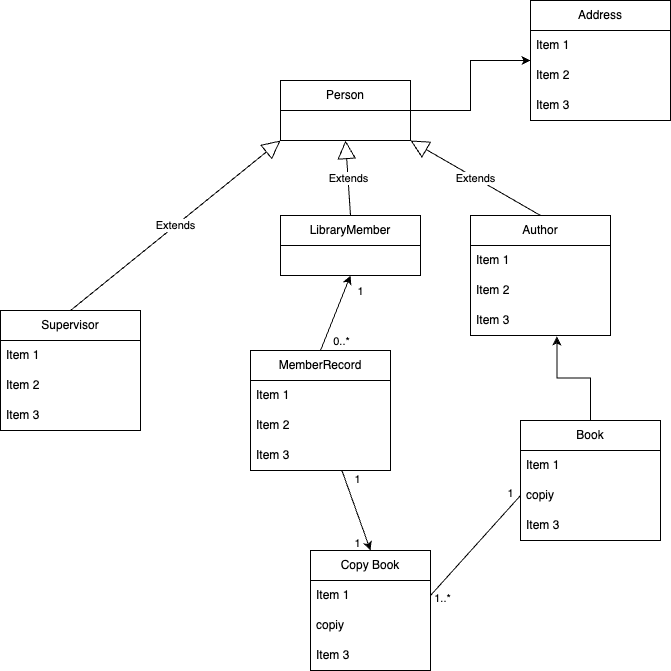

The diagram above was exported from draw.io. Its source (the exported page's mxGraphModel, read from the mxfile embedded in the PNG):
<mxGraphModel dx="1272" dy="728" grid="1" gridSize="10" guides="1" tooltips="1" connect="1" arrows="0" fold="1" page="1" pageScale="1" pageWidth="850" pageHeight="1100" math="0" shadow="0">
  <root>
    <mxCell id="0" />
    <mxCell id="1" parent="0" />
    <mxCell id="vWcxIxfljVqjna-uPl94-1" value="LibraryMember" style="swimlane;fontStyle=0;childLayout=stackLayout;horizontal=1;startSize=30;horizontalStack=0;resizeParent=1;resizeParentMax=0;resizeLast=0;collapsible=1;marginBottom=0;whiteSpace=wrap;html=1;" parent="1" vertex="1">
      <mxGeometry x="320" y="525" width="140" height="60" as="geometry" />
    </mxCell>
    <mxCell id="vWcxIxfljVqjna-uPl94-5" value="Supervisor" style="swimlane;fontStyle=0;childLayout=stackLayout;horizontal=1;startSize=30;horizontalStack=0;resizeParent=1;resizeParentMax=0;resizeLast=0;collapsible=1;marginBottom=0;whiteSpace=wrap;html=1;" parent="1" vertex="1">
      <mxGeometry x="40" y="620" width="140" height="120" as="geometry" />
    </mxCell>
    <mxCell id="vWcxIxfljVqjna-uPl94-6" value="Item 1" style="text;strokeColor=none;fillColor=none;align=left;verticalAlign=middle;spacingLeft=4;spacingRight=4;overflow=hidden;points=[[0,0.5],[1,0.5]];portConstraint=eastwest;rotatable=0;whiteSpace=wrap;html=1;" parent="vWcxIxfljVqjna-uPl94-5" vertex="1">
      <mxGeometry y="30" width="140" height="30" as="geometry" />
    </mxCell>
    <mxCell id="vWcxIxfljVqjna-uPl94-7" value="Item 2" style="text;strokeColor=none;fillColor=none;align=left;verticalAlign=middle;spacingLeft=4;spacingRight=4;overflow=hidden;points=[[0,0.5],[1,0.5]];portConstraint=eastwest;rotatable=0;whiteSpace=wrap;html=1;" parent="vWcxIxfljVqjna-uPl94-5" vertex="1">
      <mxGeometry y="60" width="140" height="30" as="geometry" />
    </mxCell>
    <mxCell id="vWcxIxfljVqjna-uPl94-8" value="Item 3" style="text;strokeColor=none;fillColor=none;align=left;verticalAlign=middle;spacingLeft=4;spacingRight=4;overflow=hidden;points=[[0,0.5],[1,0.5]];portConstraint=eastwest;rotatable=0;whiteSpace=wrap;html=1;" parent="vWcxIxfljVqjna-uPl94-5" vertex="1">
      <mxGeometry y="90" width="140" height="30" as="geometry" />
    </mxCell>
    <mxCell id="vWcxIxfljVqjna-uPl94-41" style="edgeStyle=orthogonalEdgeStyle;rounded=0;orthogonalLoop=1;jettySize=auto;html=1;entryX=0.617;entryY=1.029;entryDx=0;entryDy=0;entryPerimeter=0;" parent="1" source="vWcxIxfljVqjna-uPl94-9" target="vWcxIxfljVqjna-uPl94-24" edge="1">
      <mxGeometry relative="1" as="geometry" />
    </mxCell>
    <mxCell id="vWcxIxfljVqjna-uPl94-9" value="Book" style="swimlane;fontStyle=0;childLayout=stackLayout;horizontal=1;startSize=30;horizontalStack=0;resizeParent=1;resizeParentMax=0;resizeLast=0;collapsible=1;marginBottom=0;whiteSpace=wrap;html=1;" parent="1" vertex="1">
      <mxGeometry x="560" y="730" width="140" height="120" as="geometry" />
    </mxCell>
    <mxCell id="vWcxIxfljVqjna-uPl94-10" value="Item 1" style="text;strokeColor=none;fillColor=none;align=left;verticalAlign=middle;spacingLeft=4;spacingRight=4;overflow=hidden;points=[[0,0.5],[1,0.5]];portConstraint=eastwest;rotatable=0;whiteSpace=wrap;html=1;" parent="vWcxIxfljVqjna-uPl94-9" vertex="1">
      <mxGeometry y="30" width="140" height="30" as="geometry" />
    </mxCell>
    <mxCell id="vWcxIxfljVqjna-uPl94-11" value="copiy" style="text;strokeColor=none;fillColor=none;align=left;verticalAlign=middle;spacingLeft=4;spacingRight=4;overflow=hidden;points=[[0,0.5],[1,0.5]];portConstraint=eastwest;rotatable=0;whiteSpace=wrap;html=1;" parent="vWcxIxfljVqjna-uPl94-9" vertex="1">
      <mxGeometry y="60" width="140" height="30" as="geometry" />
    </mxCell>
    <mxCell id="vWcxIxfljVqjna-uPl94-12" value="Item 3" style="text;strokeColor=none;fillColor=none;align=left;verticalAlign=middle;spacingLeft=4;spacingRight=4;overflow=hidden;points=[[0,0.5],[1,0.5]];portConstraint=eastwest;rotatable=0;whiteSpace=wrap;html=1;" parent="vWcxIxfljVqjna-uPl94-9" vertex="1">
      <mxGeometry y="90" width="140" height="30" as="geometry" />
    </mxCell>
    <mxCell id="vWcxIxfljVqjna-uPl94-17" value="Address" style="swimlane;fontStyle=0;childLayout=stackLayout;horizontal=1;startSize=30;horizontalStack=0;resizeParent=1;resizeParentMax=0;resizeLast=0;collapsible=1;marginBottom=0;whiteSpace=wrap;html=1;" parent="1" vertex="1">
      <mxGeometry x="570" y="310" width="140" height="120" as="geometry" />
    </mxCell>
    <mxCell id="vWcxIxfljVqjna-uPl94-18" value="Item 1" style="text;strokeColor=none;fillColor=none;align=left;verticalAlign=middle;spacingLeft=4;spacingRight=4;overflow=hidden;points=[[0,0.5],[1,0.5]];portConstraint=eastwest;rotatable=0;whiteSpace=wrap;html=1;" parent="vWcxIxfljVqjna-uPl94-17" vertex="1">
      <mxGeometry y="30" width="140" height="30" as="geometry" />
    </mxCell>
    <mxCell id="vWcxIxfljVqjna-uPl94-19" value="Item 2" style="text;strokeColor=none;fillColor=none;align=left;verticalAlign=middle;spacingLeft=4;spacingRight=4;overflow=hidden;points=[[0,0.5],[1,0.5]];portConstraint=eastwest;rotatable=0;whiteSpace=wrap;html=1;" parent="vWcxIxfljVqjna-uPl94-17" vertex="1">
      <mxGeometry y="60" width="140" height="30" as="geometry" />
    </mxCell>
    <mxCell id="vWcxIxfljVqjna-uPl94-20" value="Item 3" style="text;strokeColor=none;fillColor=none;align=left;verticalAlign=middle;spacingLeft=4;spacingRight=4;overflow=hidden;points=[[0,0.5],[1,0.5]];portConstraint=eastwest;rotatable=0;whiteSpace=wrap;html=1;" parent="vWcxIxfljVqjna-uPl94-17" vertex="1">
      <mxGeometry y="90" width="140" height="30" as="geometry" />
    </mxCell>
    <mxCell id="vWcxIxfljVqjna-uPl94-21" value="Author" style="swimlane;fontStyle=0;childLayout=stackLayout;horizontal=1;startSize=30;horizontalStack=0;resizeParent=1;resizeParentMax=0;resizeLast=0;collapsible=1;marginBottom=0;whiteSpace=wrap;html=1;" parent="1" vertex="1">
      <mxGeometry x="510" y="525" width="140" height="120" as="geometry" />
    </mxCell>
    <mxCell id="vWcxIxfljVqjna-uPl94-22" value="Item 1" style="text;strokeColor=none;fillColor=none;align=left;verticalAlign=middle;spacingLeft=4;spacingRight=4;overflow=hidden;points=[[0,0.5],[1,0.5]];portConstraint=eastwest;rotatable=0;whiteSpace=wrap;html=1;" parent="vWcxIxfljVqjna-uPl94-21" vertex="1">
      <mxGeometry y="30" width="140" height="30" as="geometry" />
    </mxCell>
    <mxCell id="vWcxIxfljVqjna-uPl94-23" value="Item 2" style="text;strokeColor=none;fillColor=none;align=left;verticalAlign=middle;spacingLeft=4;spacingRight=4;overflow=hidden;points=[[0,0.5],[1,0.5]];portConstraint=eastwest;rotatable=0;whiteSpace=wrap;html=1;" parent="vWcxIxfljVqjna-uPl94-21" vertex="1">
      <mxGeometry y="60" width="140" height="30" as="geometry" />
    </mxCell>
    <mxCell id="vWcxIxfljVqjna-uPl94-24" value="Item 3" style="text;strokeColor=none;fillColor=none;align=left;verticalAlign=middle;spacingLeft=4;spacingRight=4;overflow=hidden;points=[[0,0.5],[1,0.5]];portConstraint=eastwest;rotatable=0;whiteSpace=wrap;html=1;" parent="vWcxIxfljVqjna-uPl94-21" vertex="1">
      <mxGeometry y="90" width="140" height="30" as="geometry" />
    </mxCell>
    <mxCell id="vWcxIxfljVqjna-uPl94-25" value="MemberRecord" style="swimlane;fontStyle=0;childLayout=stackLayout;horizontal=1;startSize=30;horizontalStack=0;resizeParent=1;resizeParentMax=0;resizeLast=0;collapsible=1;marginBottom=0;whiteSpace=wrap;html=1;" parent="1" vertex="1">
      <mxGeometry x="290" y="660" width="140" height="120" as="geometry" />
    </mxCell>
    <mxCell id="vWcxIxfljVqjna-uPl94-26" value="Item 1" style="text;strokeColor=none;fillColor=none;align=left;verticalAlign=middle;spacingLeft=4;spacingRight=4;overflow=hidden;points=[[0,0.5],[1,0.5]];portConstraint=eastwest;rotatable=0;whiteSpace=wrap;html=1;" parent="vWcxIxfljVqjna-uPl94-25" vertex="1">
      <mxGeometry y="30" width="140" height="30" as="geometry" />
    </mxCell>
    <mxCell id="vWcxIxfljVqjna-uPl94-27" value="Item 2" style="text;strokeColor=none;fillColor=none;align=left;verticalAlign=middle;spacingLeft=4;spacingRight=4;overflow=hidden;points=[[0,0.5],[1,0.5]];portConstraint=eastwest;rotatable=0;whiteSpace=wrap;html=1;" parent="vWcxIxfljVqjna-uPl94-25" vertex="1">
      <mxGeometry y="60" width="140" height="30" as="geometry" />
    </mxCell>
    <mxCell id="vWcxIxfljVqjna-uPl94-28" value="Item 3" style="text;strokeColor=none;fillColor=none;align=left;verticalAlign=middle;spacingLeft=4;spacingRight=4;overflow=hidden;points=[[0,0.5],[1,0.5]];portConstraint=eastwest;rotatable=0;whiteSpace=wrap;html=1;" parent="vWcxIxfljVqjna-uPl94-25" vertex="1">
      <mxGeometry y="90" width="140" height="30" as="geometry" />
    </mxCell>
    <mxCell id="vWcxIxfljVqjna-uPl94-39" style="edgeStyle=orthogonalEdgeStyle;rounded=0;orthogonalLoop=1;jettySize=auto;html=1;" parent="1" source="vWcxIxfljVqjna-uPl94-29" target="vWcxIxfljVqjna-uPl94-17" edge="1">
      <mxGeometry relative="1" as="geometry" />
    </mxCell>
    <mxCell id="vWcxIxfljVqjna-uPl94-29" value="Person" style="swimlane;fontStyle=0;childLayout=stackLayout;horizontal=1;startSize=30;horizontalStack=0;resizeParent=1;resizeParentMax=0;resizeLast=0;collapsible=1;marginBottom=0;whiteSpace=wrap;html=1;" parent="1" vertex="1">
      <mxGeometry x="320" y="390" width="130" height="60" as="geometry" />
    </mxCell>
    <mxCell id="vWcxIxfljVqjna-uPl94-34" value="Extends" style="endArrow=block;endSize=16;endFill=0;html=1;rounded=0;exitX=0.5;exitY=0;exitDx=0;exitDy=0;entryX=0;entryY=1;entryDx=0;entryDy=0;" parent="1" source="vWcxIxfljVqjna-uPl94-5" target="vWcxIxfljVqjna-uPl94-29" edge="1">
      <mxGeometry width="160" relative="1" as="geometry">
        <mxPoint x="120" y="710" as="sourcePoint" />
        <mxPoint x="310" y="625" as="targetPoint" />
      </mxGeometry>
    </mxCell>
    <mxCell id="vWcxIxfljVqjna-uPl94-35" value="Extends" style="endArrow=block;endSize=16;endFill=0;html=1;rounded=0;exitX=0.5;exitY=0;exitDx=0;exitDy=0;entryX=0.5;entryY=1;entryDx=0;entryDy=0;" parent="1" source="vWcxIxfljVqjna-uPl94-1" target="vWcxIxfljVqjna-uPl94-29" edge="1">
      <mxGeometry width="160" relative="1" as="geometry">
        <mxPoint x="219" y="630" as="sourcePoint" />
        <mxPoint x="380" y="580" as="targetPoint" />
      </mxGeometry>
    </mxCell>
    <mxCell id="vWcxIxfljVqjna-uPl94-36" value="Extends" style="endArrow=block;endSize=16;endFill=0;html=1;rounded=0;exitX=0.5;exitY=0;exitDx=0;exitDy=0;entryX=1;entryY=1;entryDx=0;entryDy=0;" parent="1" source="vWcxIxfljVqjna-uPl94-21" target="vWcxIxfljVqjna-uPl94-29" edge="1">
      <mxGeometry width="160" relative="1" as="geometry">
        <mxPoint x="394" y="633" as="sourcePoint" />
        <mxPoint x="370" y="610" as="targetPoint" />
      </mxGeometry>
    </mxCell>
    <mxCell id="vWcxIxfljVqjna-uPl94-49" value="" style="endArrow=classic;html=1;rounded=1;strokeColor=default;startArrow=none;startFill=0;endFill=1;entryX=0.5;entryY=0;entryDx=0;entryDy=0;" parent="1" source="vWcxIxfljVqjna-uPl94-25" target="HO0f4KQ04IW6reKx6NQk-2" edge="1">
      <mxGeometry width="50" height="50" relative="1" as="geometry">
        <mxPoint x="440" y="790" as="sourcePoint" />
        <mxPoint x="490" y="740" as="targetPoint" />
      </mxGeometry>
    </mxCell>
    <mxCell id="vWcxIxfljVqjna-uPl94-50" value="1" style="edgeLabel;html=1;align=center;verticalAlign=middle;resizable=0;points=[];" parent="vWcxIxfljVqjna-uPl94-49" vertex="1" connectable="0">
      <mxGeometry x="0.7762" relative="1" as="geometry">
        <mxPoint x="-11" y="1" as="offset" />
      </mxGeometry>
    </mxCell>
    <mxCell id="vWcxIxfljVqjna-uPl94-51" value="1" style="edgeLabel;html=1;align=center;verticalAlign=middle;resizable=0;points=[];" parent="vWcxIxfljVqjna-uPl94-49" vertex="1" connectable="0">
      <mxGeometry x="-0.865" y="-1" relative="1" as="geometry">
        <mxPoint x="14" y="3" as="offset" />
      </mxGeometry>
    </mxCell>
    <mxCell id="vWcxIxfljVqjna-uPl94-54" value="" style="endArrow=classic;html=1;rounded=0;exitX=0.5;exitY=0;exitDx=0;exitDy=0;entryX=0.5;entryY=1;entryDx=0;entryDy=0;endFill=1;" parent="1" source="vWcxIxfljVqjna-uPl94-25" target="vWcxIxfljVqjna-uPl94-1" edge="1">
      <mxGeometry width="50" height="50" relative="1" as="geometry">
        <mxPoint x="440" y="758" as="sourcePoint" />
        <mxPoint x="386.22" y="619.1100000000001" as="targetPoint" />
      </mxGeometry>
    </mxCell>
    <mxCell id="vWcxIxfljVqjna-uPl94-55" value="1" style="edgeLabel;html=1;align=center;verticalAlign=middle;resizable=0;points=[];" parent="vWcxIxfljVqjna-uPl94-54" vertex="1" connectable="0">
      <mxGeometry x="0.7762" relative="1" as="geometry">
        <mxPoint x="13" y="7" as="offset" />
      </mxGeometry>
    </mxCell>
    <mxCell id="vWcxIxfljVqjna-uPl94-56" value="0..*" style="edgeLabel;html=1;align=center;verticalAlign=middle;resizable=0;points=[];" parent="vWcxIxfljVqjna-uPl94-54" vertex="1" connectable="0">
      <mxGeometry x="-0.865" y="-1" relative="1" as="geometry">
        <mxPoint x="17" y="-5" as="offset" />
      </mxGeometry>
    </mxCell>
    <mxCell id="HO0f4KQ04IW6reKx6NQk-2" value="Copy Book" style="swimlane;fontStyle=0;childLayout=stackLayout;horizontal=1;startSize=30;horizontalStack=0;resizeParent=1;resizeParentMax=0;resizeLast=0;collapsible=1;marginBottom=0;whiteSpace=wrap;html=1;" vertex="1" parent="1">
      <mxGeometry x="350" y="860" width="120" height="120" as="geometry" />
    </mxCell>
    <mxCell id="HO0f4KQ04IW6reKx6NQk-3" value="Item 1" style="text;strokeColor=none;fillColor=none;align=left;verticalAlign=middle;spacingLeft=4;spacingRight=4;overflow=hidden;points=[[0,0.5],[1,0.5]];portConstraint=eastwest;rotatable=0;whiteSpace=wrap;html=1;" vertex="1" parent="HO0f4KQ04IW6reKx6NQk-2">
      <mxGeometry y="30" width="120" height="30" as="geometry" />
    </mxCell>
    <mxCell id="HO0f4KQ04IW6reKx6NQk-4" value="copiy" style="text;strokeColor=none;fillColor=none;align=left;verticalAlign=middle;spacingLeft=4;spacingRight=4;overflow=hidden;points=[[0,0.5],[1,0.5]];portConstraint=eastwest;rotatable=0;whiteSpace=wrap;html=1;" vertex="1" parent="HO0f4KQ04IW6reKx6NQk-2">
      <mxGeometry y="60" width="120" height="30" as="geometry" />
    </mxCell>
    <mxCell id="HO0f4KQ04IW6reKx6NQk-5" value="Item 3" style="text;strokeColor=none;fillColor=none;align=left;verticalAlign=middle;spacingLeft=4;spacingRight=4;overflow=hidden;points=[[0,0.5],[1,0.5]];portConstraint=eastwest;rotatable=0;whiteSpace=wrap;html=1;" vertex="1" parent="HO0f4KQ04IW6reKx6NQk-2">
      <mxGeometry y="90" width="120" height="30" as="geometry" />
    </mxCell>
    <mxCell id="HO0f4KQ04IW6reKx6NQk-6" value="" style="endArrow=none;html=1;rounded=0;exitX=1;exitY=0.5;exitDx=0;exitDy=0;" edge="1" parent="1" source="HO0f4KQ04IW6reKx6NQk-3">
      <mxGeometry width="50" height="50" relative="1" as="geometry">
        <mxPoint x="180" y="620" as="sourcePoint" />
        <mxPoint x="560" y="805" as="targetPoint" />
      </mxGeometry>
    </mxCell>
    <mxCell id="HO0f4KQ04IW6reKx6NQk-7" value="1..*" style="edgeLabel;html=1;align=center;verticalAlign=middle;resizable=0;points=[];" vertex="1" connectable="0" parent="HO0f4KQ04IW6reKx6NQk-6">
      <mxGeometry x="-0.8559" y="-2" relative="1" as="geometry">
        <mxPoint x="4" y="8" as="offset" />
      </mxGeometry>
    </mxCell>
    <mxCell id="HO0f4KQ04IW6reKx6NQk-8" value="1" style="edgeLabel;html=1;align=center;verticalAlign=middle;resizable=0;points=[];" vertex="1" connectable="0" parent="HO0f4KQ04IW6reKx6NQk-6">
      <mxGeometry x="0.8555" y="1" relative="1" as="geometry">
        <mxPoint x="-4" y="-9" as="offset" />
      </mxGeometry>
    </mxCell>
  </root>
</mxGraphModel>